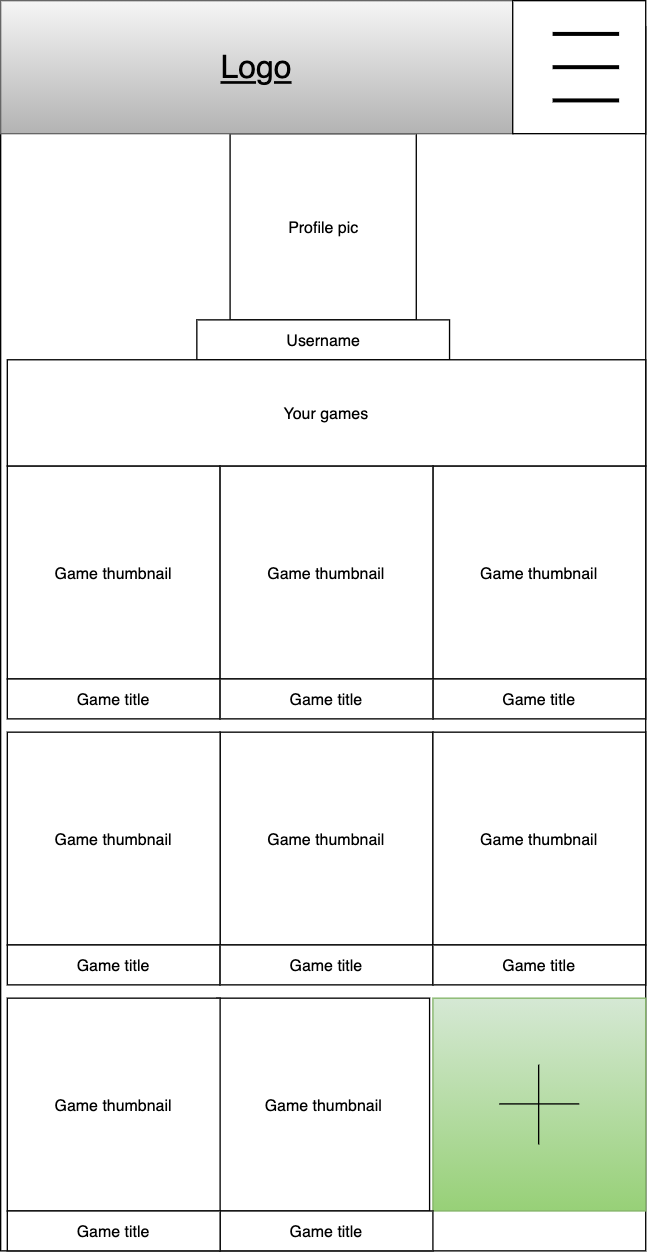

The diagram above was exported from draw.io. Its source (the exported page's mxGraphModel, read from the mxfile embedded in the PNG):
<mxGraphModel dx="946" dy="623" grid="1" gridSize="10" guides="1" tooltips="1" connect="1" arrows="1" fold="1" page="1" pageScale="1" pageWidth="850" pageHeight="1100" math="0" shadow="0">
  <root>
    <mxCell id="0" />
    <mxCell id="1" parent="0" />
    <mxCell id="bGiIWRKeqbCTPqaY4-yW-33" value="" style="rounded=0;whiteSpace=wrap;html=1;" vertex="1" parent="1">
      <mxGeometry x="225" y="70" width="485" height="920" as="geometry" />
    </mxCell>
    <mxCell id="bGiIWRKeqbCTPqaY4-yW-3" value="Profile pic" style="whiteSpace=wrap;html=1;aspect=fixed;" vertex="1" parent="1">
      <mxGeometry x="397.5" y="150" width="140" height="140" as="geometry" />
    </mxCell>
    <mxCell id="bGiIWRKeqbCTPqaY4-yW-7" value="Username" style="rounded=0;whiteSpace=wrap;html=1;" vertex="1" parent="1">
      <mxGeometry x="372.5" y="290" width="190" height="30" as="geometry" />
    </mxCell>
    <mxCell id="bGiIWRKeqbCTPqaY4-yW-8" value="Your games" style="rounded=0;whiteSpace=wrap;html=1;" vertex="1" parent="1">
      <mxGeometry x="230" y="320" width="480" height="80" as="geometry" />
    </mxCell>
    <mxCell id="bGiIWRKeqbCTPqaY4-yW-10" value="" style="whiteSpace=wrap;html=1;aspect=fixed;fillColor=#d5e8d4;gradientColor=#97d077;strokeColor=#82b366;" vertex="1" parent="1">
      <mxGeometry x="550" y="800" width="160" height="160" as="geometry" />
    </mxCell>
    <mxCell id="bGiIWRKeqbCTPqaY4-yW-13" value="" style="endArrow=none;html=1;rounded=0;strokeColor=#000000;" edge="1" parent="1">
      <mxGeometry width="50" height="50" relative="1" as="geometry">
        <mxPoint x="600" y="879.5" as="sourcePoint" />
        <mxPoint x="660" y="879.5" as="targetPoint" />
      </mxGeometry>
    </mxCell>
    <mxCell id="bGiIWRKeqbCTPqaY4-yW-15" value="" style="endArrow=none;html=1;rounded=0;strokeColor=#000000;" edge="1" parent="1">
      <mxGeometry width="50" height="50" relative="1" as="geometry">
        <mxPoint x="629.5" y="910" as="sourcePoint" />
        <mxPoint x="629.5" y="850" as="targetPoint" />
      </mxGeometry>
    </mxCell>
    <mxCell id="bGiIWRKeqbCTPqaY4-yW-19" value="&lt;span&gt;Game thumbnail&lt;/span&gt;" style="whiteSpace=wrap;html=1;aspect=fixed;" vertex="1" parent="1">
      <mxGeometry x="387.5" y="800" width="160" height="160" as="geometry" />
    </mxCell>
    <mxCell id="bGiIWRKeqbCTPqaY4-yW-23" value="&lt;span&gt;Game thumbnail&lt;/span&gt;" style="whiteSpace=wrap;html=1;aspect=fixed;" vertex="1" parent="1">
      <mxGeometry x="230" y="800" width="160" height="160" as="geometry" />
    </mxCell>
    <mxCell id="bGiIWRKeqbCTPqaY4-yW-24" value="Game title" style="rounded=0;whiteSpace=wrap;html=1;" vertex="1" parent="1">
      <mxGeometry x="410" y="660" width="120" height="20" as="geometry" />
    </mxCell>
    <mxCell id="bGiIWRKeqbCTPqaY4-yW-27" value="Game title" style="rounded=0;whiteSpace=wrap;html=1;" vertex="1" parent="1">
      <mxGeometry x="390" y="960" width="160" height="30" as="geometry" />
    </mxCell>
    <mxCell id="bGiIWRKeqbCTPqaY4-yW-28" value="Game title" style="rounded=0;whiteSpace=wrap;html=1;" vertex="1" parent="1">
      <mxGeometry x="230" y="960" width="160" height="30" as="geometry" />
    </mxCell>
    <mxCell id="bGiIWRKeqbCTPqaY4-yW-34" value="&lt;font style=&quot;font-size: 24px&quot;&gt;&lt;u&gt;&lt;font style=&quot;font-size: 24px&quot;&gt;Lo&lt;/font&gt;&lt;span&gt;go&lt;/span&gt;&lt;/u&gt;&lt;/font&gt;" style="rounded=0;whiteSpace=wrap;html=1;fillColor=#f5f5f5;gradientColor=#b3b3b3;strokeColor=#666666;" vertex="1" parent="1">
      <mxGeometry x="225" y="50" width="385" height="100" as="geometry" />
    </mxCell>
    <mxCell id="bGiIWRKeqbCTPqaY4-yW-36" value="" style="whiteSpace=wrap;html=1;aspect=fixed;" vertex="1" parent="1">
      <mxGeometry x="610" y="50" width="100" height="100" as="geometry" />
    </mxCell>
    <mxCell id="bGiIWRKeqbCTPqaY4-yW-37" value="" style="endArrow=none;html=1;rounded=0;fontSize=24;strokeColor=#000000;strokeWidth=3;" edge="1" parent="1">
      <mxGeometry width="50" height="50" relative="1" as="geometry">
        <mxPoint x="640" y="100" as="sourcePoint" />
        <mxPoint x="690" y="100" as="targetPoint" />
      </mxGeometry>
    </mxCell>
    <mxCell id="bGiIWRKeqbCTPqaY4-yW-40" value="" style="endArrow=none;html=1;rounded=0;fontSize=24;strokeColor=#000000;strokeWidth=3;" edge="1" parent="1">
      <mxGeometry width="50" height="50" relative="1" as="geometry">
        <mxPoint x="640" y="125" as="sourcePoint" />
        <mxPoint x="690" y="125" as="targetPoint" />
      </mxGeometry>
    </mxCell>
    <mxCell id="bGiIWRKeqbCTPqaY4-yW-41" value="" style="endArrow=none;html=1;rounded=0;fontSize=24;strokeColor=#000000;strokeWidth=3;" edge="1" parent="1">
      <mxGeometry width="50" height="50" relative="1" as="geometry">
        <mxPoint x="640" y="75" as="sourcePoint" />
        <mxPoint x="690" y="75" as="targetPoint" />
      </mxGeometry>
    </mxCell>
    <mxCell id="bGiIWRKeqbCTPqaY4-yW-42" value="&lt;span&gt;Game thumbnail&lt;/span&gt;" style="whiteSpace=wrap;html=1;aspect=fixed;" vertex="1" parent="1">
      <mxGeometry x="390" y="600" width="160" height="160" as="geometry" />
    </mxCell>
    <mxCell id="bGiIWRKeqbCTPqaY4-yW-43" value="&lt;span&gt;Game thumbnail&lt;/span&gt;" style="whiteSpace=wrap;html=1;aspect=fixed;" vertex="1" parent="1">
      <mxGeometry x="230" y="400" width="160" height="160" as="geometry" />
    </mxCell>
    <mxCell id="bGiIWRKeqbCTPqaY4-yW-45" value="&lt;span&gt;Game thumbnail&lt;/span&gt;" style="whiteSpace=wrap;html=1;aspect=fixed;" vertex="1" parent="1">
      <mxGeometry x="230" y="600" width="160" height="160" as="geometry" />
    </mxCell>
    <mxCell id="bGiIWRKeqbCTPqaY4-yW-46" value="&lt;span&gt;Game thumbnail&lt;/span&gt;" style="whiteSpace=wrap;html=1;aspect=fixed;" vertex="1" parent="1">
      <mxGeometry x="550" y="600" width="160" height="160" as="geometry" />
    </mxCell>
    <mxCell id="bGiIWRKeqbCTPqaY4-yW-47" value="&lt;span&gt;Game thumbnail&lt;/span&gt;" style="whiteSpace=wrap;html=1;aspect=fixed;" vertex="1" parent="1">
      <mxGeometry x="550" y="400" width="160" height="160" as="geometry" />
    </mxCell>
    <mxCell id="bGiIWRKeqbCTPqaY4-yW-48" value="&lt;span&gt;Game thumbnail&lt;/span&gt;" style="whiteSpace=wrap;html=1;aspect=fixed;" vertex="1" parent="1">
      <mxGeometry x="390" y="400" width="160" height="160" as="geometry" />
    </mxCell>
    <mxCell id="bGiIWRKeqbCTPqaY4-yW-51" value="Game title" style="rounded=0;whiteSpace=wrap;html=1;" vertex="1" parent="1">
      <mxGeometry x="230" y="560" width="160" height="30" as="geometry" />
    </mxCell>
    <mxCell id="bGiIWRKeqbCTPqaY4-yW-52" value="Game title" style="rounded=0;whiteSpace=wrap;html=1;" vertex="1" parent="1">
      <mxGeometry x="230" y="760" width="160" height="30" as="geometry" />
    </mxCell>
    <mxCell id="bGiIWRKeqbCTPqaY4-yW-53" value="Game title" style="rounded=0;whiteSpace=wrap;html=1;" vertex="1" parent="1">
      <mxGeometry x="390" y="760" width="160" height="30" as="geometry" />
    </mxCell>
    <mxCell id="bGiIWRKeqbCTPqaY4-yW-54" value="Game title" style="rounded=0;whiteSpace=wrap;html=1;" vertex="1" parent="1">
      <mxGeometry x="550" y="760" width="160" height="30" as="geometry" />
    </mxCell>
    <mxCell id="bGiIWRKeqbCTPqaY4-yW-55" value="Game title" style="rounded=0;whiteSpace=wrap;html=1;" vertex="1" parent="1">
      <mxGeometry x="550" y="560" width="160" height="30" as="geometry" />
    </mxCell>
    <mxCell id="bGiIWRKeqbCTPqaY4-yW-56" value="Game title" style="rounded=0;whiteSpace=wrap;html=1;" vertex="1" parent="1">
      <mxGeometry x="390" y="560" width="160" height="30" as="geometry" />
    </mxCell>
  </root>
</mxGraphModel>